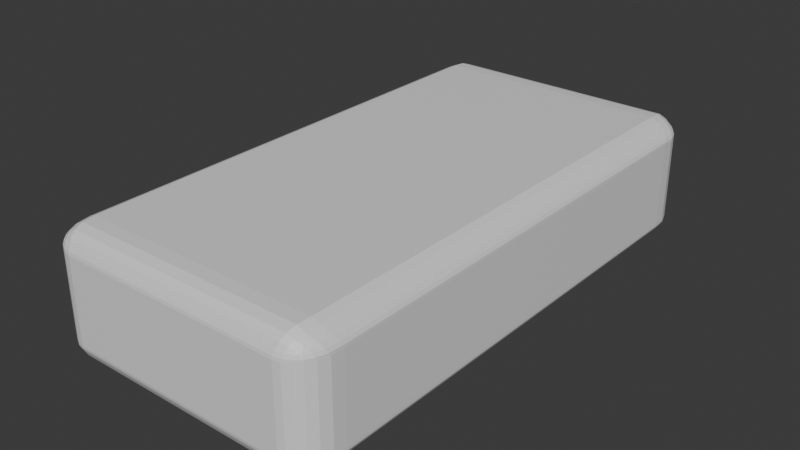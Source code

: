 # Source: CarBody.blend  (saved by Blender 4.1.24; exported with 4.5.12 LTS)
import bpy
from mathutils import Matrix  # noqa: F401  (used for matrix-valued properties, if any)

bpy.ops.wm.read_factory_settings(use_empty=True)
scene = bpy.context.scene
scene.name = 'Scene'

# ---- collections
col_collection = bpy.data.collections.new('Collection'); scene.collection.children.link(col_collection)

# ---- materials (node trees are filled in below, after node groups)
mat_material = bpy.data.materials.new('Material')
mat_material.alpha_threshold = 0.0
mat_material.use_transparent_shadow = False
mat_material.roughness = 0.5
mat_material.line_color = (0.0, 0.0, 0.0, 1.0)

# ---- material node trees
mat_material.use_nodes = True; mat_material.node_tree.nodes.clear()
_N = mat_material.node_tree.nodes; _L = mat_material.node_tree.links
n0 = _N.new('ShaderNodeOutputMaterial'); n0.name = 'Material Output'; n0.location = (300, 300)
n1 = _N.new('ShaderNodeBsdfPrincipled'); n1.name = 'Principled BSDF'; n1.location = (10, 300)
n1.inputs[3].default_value = 1.45
_L.new(n1.outputs[0], n0.inputs[0])
n0.is_active_output = True

# ---- world
world_world = bpy.data.worlds.new('World'); scene.world = world_world
world_world.use_nodes = True; world_world.node_tree.nodes.clear()
_N = world_world.node_tree.nodes; _L = world_world.node_tree.links
n0 = _N.new('ShaderNodeOutputWorld'); n0.name = 'World Output'; n0.location = (300, 300)
n1 = _N.new('ShaderNodeBackground'); n1.name = 'Background'; n1.location = (10, 300)
n1.inputs[0].default_value = (0.05088, 0.05088, 0.05088, 1.0)
_L.new(n1.outputs[0], n0.inputs[0])
n0.is_active_output = True
world_world.color = (0.05088, 0.05088, 0.05088)
world_world.use_sun_shadow = False
world_world.sun_shadow_jitter_overblur = 0.0

# ---- meshes
me_cube = bpy.data.meshes.new('Cube')
me_cube.from_pydata([(0.8649, 1.032, 0.6471), (0.9132, 0.9075, 0.9661), (1.081, 0.8725, 0.6471), (0.8683, 1.03, 0.6912), (0.8748, 1.023, 0.7503), (0.884, 1.011, 0.835), (0.9186, 1.027, 0.6471), (0.9243, 1.025, 0.6935), (0.9302, 1.018, 0.7491), (0.9375, 1.006, 0.809), (0.9705, 1.014, 0.6471), (0.9751, 1.012, 0.6927), (0.9763, 1.006, 0.743), (0.9787, 0.9962, 0.7802), (1.004, 0.9872, 0.7685), (0.9667, 0.9053, 0.9191), (1.011, 0.8993, 0.8587), (1.045, 0.8912, 0.7969), (0.9064, 0.9558, 0.9539), (0.9618, 0.9547, 0.9027), (1.007, 0.9481, 0.8441), (1.038, 0.9402, 0.7907), (0.8948, 0.9893, 0.9092), (0.9489, 0.987, 0.8645), (0.9913, 0.9788, 0.8153), (1.02, 0.9708, 0.7761), (1.077, 0.9224, 0.6471), (1.054, 0.9626, 0.6471), (1.017, 0.9929, 0.6471), (1.08, 0.8767, 0.6905), (1.074, 0.9287, 0.6922), (1.05, 0.967, 0.6913), (1.016, 0.9932, 0.6906), (1.068, 0.8832, 0.7404), (1.06, 0.9343, 0.7412), (1.038, 0.9686, 0.7356), (1.01, 0.9906, 0.7336), (0.9132, 0.9075, -0.9661), (0.8649, 1.032, -0.6471), (1.081, 0.8725, -0.6471), (0.9064, 0.9558, -0.9539), (0.8948, 0.9893, -0.9092), (0.884, 1.011, -0.835), (0.9667, 0.9053, -0.9191), (0.9613, 0.9551, -0.9031), (0.9486, 0.987, -0.8648), (0.9375, 1.006, -0.8092), (1.011, 0.8993, -0.8587), (1.006, 0.9483, -0.8439), (0.9913, 0.9788, -0.8153), (0.9787, 0.9962, -0.7802), (1.004, 0.9872, -0.7685), (0.9186, 1.027, -0.6471), (0.9705, 1.014, -0.6471), (1.017, 0.9929, -0.6471), (0.8683, 1.03, -0.6912), (0.9247, 1.025, -0.6931), (0.975, 1.012, -0.6924), (1.016, 0.9933, -0.6906), (0.8748, 1.023, -0.7503), (0.9305, 1.018, -0.7491), (0.9763, 1.006, -0.7429), (1.01, 0.9906, -0.7336), (1.08, 0.8767, -0.6905), (1.068, 0.8832, -0.7404), (1.045, 0.8912, -0.7969), (1.077, 0.9224, -0.6471), (1.074, 0.9284, -0.6926), (1.061, 0.9341, -0.7411), (1.038, 0.9401, -0.7905), (1.054, 0.9626, -0.6471), (1.049, 0.9671, -0.6916), (1.038, 0.9686, -0.7357), (1.02, 0.9708, -0.7761), (1.081, -0.8725, 0.6471), (0.9132, -0.9075, 0.9661), (0.8649, -1.032, 0.6471), (1.08, -0.8767, 0.6905), (1.068, -0.8832, 0.7404), (1.045, -0.8912, 0.7969), (1.077, -0.9224, 0.6471), (1.074, -0.9284, 0.6926), (1.061, -0.9341, 0.7411), (1.038, -0.9401, 0.7905), (1.054, -0.9626, 0.6471), (1.049, -0.9671, 0.6916), (1.038, -0.9686, 0.7357), (1.02, -0.9708, 0.7761), (1.004, -0.9872, 0.7685), (0.9064, -0.9558, 0.9539), (0.8948, -0.9893, 0.9092), (0.884, -1.011, 0.835), (0.9667, -0.9053, 0.9191), (0.9613, -0.9551, 0.9031), (0.9486, -0.987, 0.8648), (0.9375, -1.006, 0.8092), (1.011, -0.8993, 0.8587), (1.006, -0.9483, 0.8439), (0.9913, -0.9788, 0.8153), (0.9787, -0.9962, 0.7802), (0.9186, -1.027, 0.6471), (0.9705, -1.014, 0.6471), (1.017, -0.9929, 0.6471), (0.8683, -1.03, 0.6912), (0.9247, -1.025, 0.6931), (0.975, -1.012, 0.6924), (1.016, -0.9933, 0.6906), (0.8748, -1.023, 0.7503), (0.9305, -1.018, 0.7491), (0.9763, -1.006, 0.7429), (1.01, -0.9906, 0.7336), (1.081, -0.8725, -0.6471), (0.8649, -1.032, -0.6471), (0.9132, -0.9075, -0.9661), (1.077, -0.9224, -0.6471), (1.054, -0.9626, -0.6471), (1.017, -0.9929, -0.6471), (1.08, -0.8767, -0.6905), (1.074, -0.9287, -0.6922), (1.05, -0.967, -0.6913), (1.016, -0.9932, -0.6906), (1.068, -0.8832, -0.7404), (1.06, -0.9343, -0.7412), (1.038, -0.9686, -0.7356), (1.01, -0.9906, -0.7336), (1.004, -0.9872, -0.7685), (0.8683, -1.03, -0.6912), (0.8748, -1.023, -0.7503), (0.884, -1.011, -0.835), (0.9186, -1.027, -0.6471), (0.9243, -1.025, -0.6935), (0.9302, -1.018, -0.7491), (0.9375, -1.006, -0.809), (0.9705, -1.014, -0.6471), (0.9751, -1.012, -0.6927), (0.9763, -1.006, -0.743), (0.9787, -0.9962, -0.7802), (0.9667, -0.9053, -0.9191), (1.011, -0.8993, -0.8587), (1.045, -0.8912, -0.7969), (0.9064, -0.9558, -0.9539), (0.9618, -0.9547, -0.9027), (1.007, -0.9481, -0.8441), (1.038, -0.9402, -0.7907), (0.8948, -0.9893, -0.9092), (0.9489, -0.987, -0.8645), (0.9913, -0.9788, -0.8153), (1.02, -0.9708, -0.7761), (-0.8649, 1.032, 0.6471), (-1.081, 0.8725, 0.6471), (-0.9132, 0.9075, 0.9661), (-0.9186, 1.027, 0.6471), (-0.9705, 1.014, 0.6471), (-1.017, 0.9929, 0.6471), (-0.8683, 1.03, 0.6912), (-0.9247, 1.025, 0.6931), (-0.975, 1.012, 0.6924), (-1.016, 0.9933, 0.6906), (-0.8748, 1.023, 0.7503), (-0.9305, 1.018, 0.7491), (-0.9763, 1.006, 0.7429), (-1.01, 0.9906, 0.7336), (-1.004, 0.9872, 0.7685), (-1.08, 0.8767, 0.6905), (-1.068, 0.8832, 0.7404), (-1.045, 0.8912, 0.7969), (-1.077, 0.9224, 0.6471), (-1.074, 0.9284, 0.6926), (-1.061, 0.9341, 0.7411), (-1.038, 0.9401, 0.7905), (-1.054, 0.9626, 0.6471), (-1.049, 0.9671, 0.6916), (-1.038, 0.9686, 0.7357), (-1.02, 0.9708, 0.7761), (-0.9064, 0.9558, 0.9539), (-0.8948, 0.9893, 0.9092), (-0.884, 1.011, 0.835), (-0.9667, 0.9053, 0.9191), (-0.9613, 0.9551, 0.9031), (-0.9486, 0.987, 0.8648), (-0.9375, 1.006, 0.8092), (-1.011, 0.8993, 0.8587), (-1.006, 0.9483, 0.8439), (-0.9913, 0.9788, 0.8153), (-0.9787, 0.9962, 0.7802), (-1.081, 0.8725, -0.6471), (-0.8649, 1.032, -0.6471), (-0.9132, 0.9075, -0.9661), (-1.077, 0.9224, -0.6471), (-1.054, 0.9626, -0.6471), (-1.017, 0.9929, -0.6471), (-1.08, 0.8767, -0.6905), (-1.074, 0.9287, -0.6922), (-1.05, 0.967, -0.6913), (-1.016, 0.9932, -0.6906), (-1.068, 0.8832, -0.7404), (-1.06, 0.9343, -0.7412), (-1.038, 0.9686, -0.7356), (-1.01, 0.9906, -0.7336), (-1.004, 0.9872, -0.7685), (-0.8683, 1.03, -0.6912), (-0.8748, 1.023, -0.7503), (-0.884, 1.011, -0.835), (-0.9186, 1.027, -0.6471), (-0.9243, 1.025, -0.6935), (-0.9302, 1.018, -0.7491), (-0.9375, 1.006, -0.809), (-0.9705, 1.014, -0.6471), (-0.9751, 1.012, -0.6927), (-0.9763, 1.006, -0.743), (-0.9787, 0.9962, -0.7802), (-0.9667, 0.9053, -0.9191), (-1.011, 0.8993, -0.8587), (-1.045, 0.8912, -0.7969), (-0.9064, 0.9558, -0.9539), (-0.9618, 0.9547, -0.9027), (-1.007, 0.9481, -0.8441), (-1.038, 0.9402, -0.7907), (-0.8948, 0.9893, -0.9092), (-0.9489, 0.987, -0.8645), (-0.9913, 0.9788, -0.8153), (-1.02, 0.9708, -0.7761), (-1.081, -0.8725, 0.6471), (-0.8649, -1.032, 0.6471), (-0.9132, -0.9075, 0.9661), (-1.077, -0.9224, 0.6471), (-1.054, -0.9626, 0.6471), (-1.017, -0.9929, 0.6471), (-1.08, -0.8767, 0.6905), (-1.074, -0.9287, 0.6922), (-1.05, -0.967, 0.6913), (-1.016, -0.9932, 0.6906), (-1.068, -0.8832, 0.7404), (-1.06, -0.9343, 0.7412), (-1.038, -0.9686, 0.7356), (-1.01, -0.9906, 0.7336), (-1.004, -0.9872, 0.7685), (-0.8683, -1.03, 0.6912), (-0.8748, -1.023, 0.7503), (-0.884, -1.011, 0.835), (-0.9186, -1.027, 0.6471), (-0.9243, -1.025, 0.6935), (-0.9302, -1.018, 0.7491), (-0.9375, -1.006, 0.809), (-0.9705, -1.014, 0.6471), (-0.9751, -1.012, 0.6927), (-0.9763, -1.006, 0.743), (-0.9787, -0.9962, 0.7802), (-0.9667, -0.9053, 0.9191), (-1.011, -0.8993, 0.8587), (-1.045, -0.8912, 0.7969), (-0.9064, -0.9558, 0.9539), (-0.9618, -0.9547, 0.9027), (-1.007, -0.9481, 0.8441), (-1.038, -0.9402, 0.7907), (-0.8948, -0.9893, 0.9092), (-0.9489, -0.987, 0.8645), (-0.9913, -0.9788, 0.8153), (-1.02, -0.9708, 0.7761), (-0.9132, -0.9075, -0.9661), (-0.8649, -1.032, -0.6471), (-1.081, -0.8725, -0.6471), (-0.9064, -0.9558, -0.9539), (-0.8948, -0.9893, -0.9092), (-0.884, -1.011, -0.835), (-0.9667, -0.9053, -0.9191), (-0.9613, -0.9551, -0.9031), (-0.9486, -0.987, -0.8648), (-0.9375, -1.006, -0.8092), (-1.011, -0.8993, -0.8587), (-1.006, -0.9483, -0.8439), (-0.9913, -0.9788, -0.8153), (-0.9787, -0.9962, -0.7802), (-1.004, -0.9872, -0.7685), (-0.9186, -1.027, -0.6471), (-0.9705, -1.014, -0.6471), (-1.017, -0.9929, -0.6471), (-0.8683, -1.03, -0.6912), (-0.9247, -1.025, -0.6931), (-0.975, -1.012, -0.6924), (-1.016, -0.9933, -0.6906), (-0.8748, -1.023, -0.7503), (-0.9305, -1.018, -0.7491), (-0.9763, -1.006, -0.7429), (-1.01, -0.9906, -0.7336), (-1.08, -0.8767, -0.6905), (-1.068, -0.8832, -0.7404), (-1.045, -0.8912, -0.7969), (-1.077, -0.9224, -0.6471), (-1.074, -0.9284, -0.6926), (-1.061, -0.9341, -0.7411), (-1.038, -0.9401, -0.7905), (-1.054, -0.9626, -0.6471), (-1.049, -0.9671, -0.6916), (-1.038, -0.9686, -0.7357), (-1.02, -0.9708, -0.7761)], [], [(187, 37, 113, 259), (261, 222, 149, 185), (112, 76, 223, 260), (1, 150, 224, 75), (39, 2, 74, 111), (0, 3, 7, 6), (3, 4, 8, 7), (4, 5, 9, 8), (6, 7, 11, 10), (7, 8, 12, 11), (8, 9, 13, 12), (10, 11, 32, 28), (11, 12, 36, 32), (12, 13, 14, 36), (1, 15, 19, 18), (15, 16, 20, 19), (16, 17, 21, 20), (18, 19, 23, 22), (19, 20, 24, 23), (20, 21, 25, 24), (22, 23, 9, 5), (23, 24, 13, 9), (24, 25, 14, 13), (2, 26, 30, 29), (26, 27, 31, 30), (27, 28, 32, 31), (29, 30, 34, 33), (30, 31, 35, 34), (31, 32, 36, 35), (33, 34, 21, 17), (34, 35, 25, 21), (35, 36, 14, 25), (37, 40, 44, 43), (40, 41, 45, 44), (41, 42, 46, 45), (43, 44, 48, 47), (44, 45, 49, 48), (45, 46, 50, 49), (47, 48, 69, 65), (48, 49, 73, 69), (49, 50, 51, 73), (38, 52, 56, 55), (52, 53, 57, 56), (53, 54, 58, 57), (55, 56, 60, 59), (56, 57, 61, 60), (57, 58, 62, 61), (59, 60, 46, 42), (60, 61, 50, 46), (61, 62, 51, 50), (39, 63, 67, 66), (63, 64, 68, 67), (64, 65, 69, 68), (66, 67, 71, 70), (67, 68, 72, 71), (68, 69, 73, 72), (70, 71, 58, 54), (71, 72, 62, 58), (72, 73, 51, 62), (74, 77, 81, 80), (77, 78, 82, 81), (78, 79, 83, 82), (80, 81, 85, 84), (81, 82, 86, 85), (82, 83, 87, 86), (84, 85, 106, 102), (85, 86, 110, 106), (86, 87, 88, 110), (75, 89, 93, 92), (89, 90, 94, 93), (90, 91, 95, 94), (92, 93, 97, 96), (93, 94, 98, 97), (94, 95, 99, 98), (96, 97, 83, 79), (97, 98, 87, 83), (98, 99, 88, 87), (76, 100, 104, 103), (100, 101, 105, 104), (101, 102, 106, 105), (103, 104, 108, 107), (104, 105, 109, 108), (105, 106, 110, 109), (107, 108, 95, 91), (108, 109, 99, 95), (109, 110, 88, 99), (111, 114, 118, 117), (114, 115, 119, 118), (115, 116, 120, 119), (117, 118, 122, 121), (118, 119, 123, 122), (119, 120, 124, 123), (121, 122, 143, 139), (122, 123, 147, 143), (123, 124, 125, 147), (112, 126, 130, 129), (126, 127, 131, 130), (127, 128, 132, 131), (129, 130, 134, 133), (130, 131, 135, 134), (131, 132, 136, 135), (133, 134, 120, 116), (134, 135, 124, 120), (135, 136, 125, 124), (113, 137, 141, 140), (137, 138, 142, 141), (138, 139, 143, 142), (140, 141, 145, 144), (141, 142, 146, 145), (142, 143, 147, 146), (144, 145, 132, 128), (145, 146, 136, 132), (146, 147, 125, 136), (148, 151, 155, 154), (151, 152, 156, 155), (152, 153, 157, 156), (154, 155, 159, 158), (155, 156, 160, 159), (156, 157, 161, 160), (158, 159, 180, 176), (159, 160, 184, 180), (160, 161, 162, 184), (149, 163, 167, 166), (163, 164, 168, 167), (164, 165, 169, 168), (166, 167, 171, 170), (167, 168, 172, 171), (168, 169, 173, 172), (170, 171, 157, 153), (171, 172, 161, 157), (172, 173, 162, 161), (150, 174, 178, 177), (174, 175, 179, 178), (175, 176, 180, 179), (177, 178, 182, 181), (178, 179, 183, 182), (179, 180, 184, 183), (181, 182, 169, 165), (182, 183, 173, 169), (183, 184, 162, 173), (185, 188, 192, 191), (188, 189, 193, 192), (189, 190, 194, 193), (191, 192, 196, 195), (192, 193, 197, 196), (193, 194, 198, 197), (195, 196, 217, 213), (196, 197, 221, 217), (197, 198, 199, 221), (186, 200, 204, 203), (200, 201, 205, 204), (201, 202, 206, 205), (203, 204, 208, 207), (204, 205, 209, 208), (205, 206, 210, 209), (207, 208, 194, 190), (208, 209, 198, 194), (209, 210, 199, 198), (187, 211, 215, 214), (211, 212, 216, 215), (212, 213, 217, 216), (214, 215, 219, 218), (215, 216, 220, 219), (216, 217, 221, 220), (218, 219, 206, 202), (219, 220, 210, 206), (220, 221, 199, 210), (222, 225, 229, 228), (225, 226, 230, 229), (226, 227, 231, 230), (228, 229, 233, 232), (229, 230, 234, 233), (230, 231, 235, 234), (232, 233, 254, 250), (233, 234, 258, 254), (234, 235, 236, 258), (223, 237, 241, 240), (237, 238, 242, 241), (238, 239, 243, 242), (240, 241, 245, 244), (241, 242, 246, 245), (242, 243, 247, 246), (244, 245, 231, 227), (245, 246, 235, 231), (246, 247, 236, 235), (224, 248, 252, 251), (248, 249, 253, 252), (249, 250, 254, 253), (251, 252, 256, 255), (252, 253, 257, 256), (253, 254, 258, 257), (255, 256, 243, 239), (256, 257, 247, 243), (257, 258, 236, 247), (259, 262, 266, 265), (262, 263, 267, 266), (263, 264, 268, 267), (265, 266, 270, 269), (266, 267, 271, 270), (267, 268, 272, 271), (269, 270, 291, 287), (270, 271, 295, 291), (271, 272, 273, 295), (260, 274, 278, 277), (274, 275, 279, 278), (275, 276, 280, 279), (277, 278, 282, 281), (278, 279, 283, 282), (279, 280, 284, 283), (281, 282, 268, 264), (282, 283, 272, 268), (283, 284, 273, 272), (261, 285, 289, 288), (285, 286, 290, 289), (286, 287, 291, 290), (288, 289, 293, 292), (289, 290, 294, 293), (290, 291, 295, 294), (292, 293, 280, 276), (293, 294, 284, 280), (294, 295, 273, 284), (187, 259, 265, 211), (211, 265, 269, 212), (212, 269, 287, 213), (213, 287, 286, 195), (195, 286, 285, 191), (191, 285, 261, 185), (37, 187, 214, 40), (40, 214, 218, 41), (41, 218, 202, 42), (42, 202, 201, 59), (59, 201, 200, 55), (55, 200, 186, 38), (2, 39, 66, 26), (26, 66, 70, 27), (27, 70, 54, 28), (28, 54, 53, 10), (10, 53, 52, 6), (6, 52, 38, 0), (260, 223, 240, 274), (274, 240, 244, 275), (275, 244, 227, 276), (276, 227, 226, 292), (292, 226, 225, 288), (288, 225, 222, 261), (76, 112, 129, 100), (100, 129, 133, 101), (101, 133, 116, 102), (102, 116, 115, 84), (84, 115, 114, 80), (80, 114, 111, 74), (148, 186, 203, 151), (151, 203, 207, 152), (152, 207, 190, 153), (153, 190, 189, 170), (170, 189, 188, 166), (166, 188, 185, 149), (75, 224, 251, 89), (89, 251, 255, 90), (90, 255, 239, 91), (91, 239, 238, 107), (107, 238, 237, 103), (103, 237, 223, 76), (1, 75, 92, 15), (15, 92, 96, 16), (16, 96, 79, 17), (17, 79, 78, 33), (33, 78, 77, 29), (29, 77, 74, 2), (259, 113, 140, 262), (262, 140, 144, 263), (263, 144, 128, 264), (264, 128, 127, 281), (281, 127, 126, 277), (277, 126, 112, 260), (224, 150, 177, 248), (248, 177, 181, 249), (249, 181, 165, 250), (250, 165, 164, 232), (232, 164, 163, 228), (228, 163, 149, 222), (150, 1, 18, 174), (174, 18, 22, 175), (175, 22, 5, 176), (176, 5, 4, 158), (158, 4, 3, 154), (154, 3, 0, 148), (113, 37, 43, 137), (137, 43, 47, 138), (138, 47, 65, 139), (139, 65, 64, 121), (121, 64, 63, 117), (117, 63, 39, 111), (186, 148, 0, 38)])
_uv = me_cube.uv_layers.new(name='UVMap')
_uv.uv.foreach_set('vector', [0.1489, 0.5239, 0.3511, 0.5239, 0.3511, 0.7261, 0.1489, 0.7261, 0.3989, 0.02391, 0.6011, 0.02391, 0.6011, 0.2261, 0.3989, 0.2261, 0.3989, 0.7739, 0.6011, 0.7739, 0.6011, 0.9761, 0.3989, 0.9761, 0.6489, 0.5239, 0.8511, 0.5239, 0.8511, 0.7261, 0.6489, 0.7261, 0.3989, 0.5239, 0.6011, 0.5239, 0.6011, 0.7261, 0.3989, 0.7261, 0.6011, 0.4761, 0.6073, 0.4761, 0.6075, 0.4825, 0.6011, 0.4823, 0.6073, 0.4761, 0.613, 0.4761, 0.6131, 0.4824, 0.6075, 0.4825, 0.613, 0.4761, 0.625, 0.4761, 0.625, 0.4822, 0.6131, 0.4824, 0.6011, 0.4823, 0.6075, 0.4825, 0.6074, 0.4881, 0.6011, 0.488, 0.6075, 0.4825, 0.6131, 0.4824, 0.6125, 0.4875, 0.6074, 0.4881, 0.6131, 0.4824, 0.625, 0.4822, 0.625, 0.487, 0.6125, 0.4875, 0.6011, 0.488, 0.6074, 0.4881, 0.6072, 0.5, 0.6011, 0.5, 0.6074, 0.4881, 0.6125, 0.4875, 0.612, 0.5, 0.6072, 0.5, 0.6125, 0.4875, 0.625, 0.487, 0.6216, 0.5, 0.612, 0.5, 0.6489, 0.5239, 0.6427, 0.5239, 0.6425, 0.5175, 0.6489, 0.5177, 0.6427, 0.5239, 0.637, 0.5239, 0.6369, 0.5176, 0.6425, 0.5175, 0.637, 0.5239, 0.625, 0.5239, 0.625, 0.5178, 0.6369, 0.5176, 0.6489, 0.5177, 0.6425, 0.5175, 0.6426, 0.5119, 0.6489, 0.512, 0.6425, 0.5175, 0.6369, 0.5176, 0.6375, 0.5125, 0.6426, 0.5119, 0.6369, 0.5176, 0.625, 0.5178, 0.625, 0.513, 0.6375, 0.5125, 0.6489, 0.512, 0.6426, 0.5119, 0.6428, 0.5, 0.6489, 0.5, 0.6426, 0.5119, 0.6375, 0.5125, 0.638, 0.5, 0.6428, 0.5, 0.6375, 0.5125, 0.625, 0.513, 0.6216, 0.5, 0.638, 0.5, 0.6011, 0.5239, 0.6011, 0.5177, 0.6075, 0.5175, 0.6073, 0.5239, 0.6011, 0.5177, 0.6011, 0.512, 0.6074, 0.5119, 0.6075, 0.5175, 0.6011, 0.512, 0.6011, 0.5, 0.6072, 0.5, 0.6074, 0.5119, 0.6073, 0.5239, 0.6075, 0.5175, 0.6131, 0.5176, 0.613, 0.5239, 0.6075, 0.5175, 0.6074, 0.5119, 0.6125, 0.5125, 0.6131, 0.5176, 0.6074, 0.5119, 0.6072, 0.5, 0.612, 0.5, 0.6125, 0.5125, 0.613, 0.5239, 0.6131, 0.5176, 0.625, 0.5178, 0.625, 0.5239, 0.6131, 0.5176, 0.6125, 0.5125, 0.625, 0.513, 0.625, 0.5178, 0.6125, 0.5125, 0.612, 0.5, 0.6216, 0.5, 0.625, 0.513, 0.3511, 0.5239, 0.3511, 0.5177, 0.3575, 0.5175, 0.3573, 0.5239, 0.3511, 0.5177, 0.3511, 0.512, 0.3574, 0.5119, 0.3575, 0.5175, 0.3511, 0.512, 0.3511, 0.5, 0.3572, 0.5, 0.3574, 0.5119, 0.3573, 0.5239, 0.3575, 0.5175, 0.3631, 0.5176, 0.363, 0.5239, 0.3575, 0.5175, 0.3574, 0.5119, 0.3625, 0.5125, 0.3631, 0.5176, 0.3574, 0.5119, 0.3572, 0.5, 0.362, 0.5, 0.3625, 0.5125, 0.363, 0.5239, 0.3631, 0.5176, 0.375, 0.5178, 0.375, 0.5239, 0.3631, 0.5176, 0.3625, 0.5125, 0.375, 0.513, 0.375, 0.5178, 0.3625, 0.5125, 0.362, 0.5, 0.375, 0.5034, 0.375, 0.513, 0.3989, 0.4761, 0.3989, 0.4823, 0.3925, 0.4825, 0.3927, 0.4761, 0.3989, 0.4823, 0.3989, 0.488, 0.3926, 0.4881, 0.3925, 0.4825, 0.3989, 0.488, 0.3989, 0.5, 0.3928, 0.5, 0.3926, 0.4881, 0.3927, 0.4761, 0.3925, 0.4825, 0.3869, 0.4824, 0.387, 0.4761, 0.3925, 0.4825, 0.3926, 0.4881, 0.3875, 0.4875, 0.3869, 0.4824, 0.3926, 0.4881, 0.3928, 0.5, 0.388, 0.5, 0.3875, 0.4875, 0.387, 0.4761, 0.3869, 0.4824, 0.375, 0.4822, 0.375, 0.4761, 0.3869, 0.4824, 0.3875, 0.4875, 0.375, 0.487, 0.375, 0.4822, 0.3875, 0.4875, 0.388, 0.5, 0.375, 0.5034, 0.375, 0.487, 0.3989, 0.5239, 0.3927, 0.5239, 0.3925, 0.5175, 0.3989, 0.5177, 0.3927, 0.5239, 0.387, 0.5239, 0.3869, 0.5176, 0.3925, 0.5175, 0.387, 0.5239, 0.375, 0.5239, 0.375, 0.5178, 0.3869, 0.5176, 0.3989, 0.5177, 0.3925, 0.5175, 0.3926, 0.5119, 0.3989, 0.512, 0.3925, 0.5175, 0.3869, 0.5176, 0.3875, 0.5125, 0.3926, 0.5119, 0.3869, 0.5176, 0.375, 0.5178, 0.375, 0.513, 0.3875, 0.5125, 0.3989, 0.512, 0.3926, 0.5119, 0.3928, 0.5, 0.3989, 0.5, 0.3926, 0.5119, 0.3875, 0.5125, 0.388, 0.5, 0.3928, 0.5, 0.3875, 0.5125, 0.375, 0.513, 0.375, 0.5034, 0.388, 0.5, 0.6011, 0.7261, 0.6073, 0.7261, 0.6075, 0.7325, 0.6011, 0.7323, 0.6073, 0.7261, 0.613, 0.7261, 0.6131, 0.7324, 0.6075, 0.7325, 0.613, 0.7261, 0.625, 0.7261, 0.625, 0.7322, 0.6131, 0.7324, 0.6011, 0.7323, 0.6075, 0.7325, 0.6074, 0.7381, 0.6011, 0.738, 0.6075, 0.7325, 0.6131, 0.7324, 0.6125, 0.7375, 0.6074, 0.7381, 0.6131, 0.7324, 0.625, 0.7322, 0.625, 0.737, 0.6125, 0.7375, 0.6011, 0.738, 0.6074, 0.7381, 0.6072, 0.75, 0.6011, 0.75, 0.6074, 0.7381, 0.6125, 0.7375, 0.612, 0.75, 0.6072, 0.75, 0.6125, 0.7375, 0.625, 0.737, 0.625, 0.7466, 0.612, 0.75, 0.6489, 0.7261, 0.6489, 0.7323, 0.6425, 0.7325, 0.6427, 0.7261, 0.6489, 0.7323, 0.6489, 0.738, 0.6426, 0.7381, 0.6425, 0.7325, 0.6489, 0.738, 0.6489, 0.75, 0.6428, 0.75, 0.6426, 0.7381, 0.6427, 0.7261, 0.6425, 0.7325, 0.6369, 0.7324, 0.637, 0.7261, 0.6425, 0.7325, 0.6426, 0.7381, 0.6375, 0.7375, 0.6369, 0.7324, 0.6426, 0.7381, 0.6428, 0.75, 0.638, 0.75, 0.6375, 0.7375, 0.637, 0.7261, 0.6369, 0.7324, 0.625, 0.7322, 0.625, 0.7261, 0.6369, 0.7324, 0.6375, 0.7375, 0.625, 0.737, 0.625, 0.7322, 0.6375, 0.7375, 0.638, 0.75, 0.625, 0.7466, 0.625, 0.737, 0.6011, 0.7739, 0.6011, 0.7677, 0.6075, 0.7675, 0.6073, 0.7739, 0.6011, 0.7677, 0.6011, 0.762, 0.6074, 0.7619, 0.6075, 0.7675, 0.6011, 0.762, 0.6011, 0.75, 0.6072, 0.75, 0.6074, 0.7619, 0.6073, 0.7739, 0.6075, 0.7675, 0.6131, 0.7676, 0.613, 0.7739, 0.6075, 0.7675, 0.6074, 0.7619, 0.6125, 0.7625, 0.6131, 0.7676, 0.6074, 0.7619, 0.6072, 0.75, 0.612, 0.75, 0.6125, 0.7625, 0.613, 0.7739, 0.6131, 0.7676, 0.625, 0.7678, 0.625, 0.7739, 0.6131, 0.7676, 0.6125, 0.7625, 0.625, 0.763, 0.625, 0.7678, 0.6125, 0.7625, 0.612, 0.75, 0.625, 0.7466, 0.625, 0.763, 0.3989, 0.7261, 0.3989, 0.7323, 0.3925, 0.7325, 0.3927, 0.7261, 0.3989, 0.7323, 0.3989, 0.738, 0.3926, 0.7381, 0.3925, 0.7325, 0.3989, 0.738, 0.3989, 0.75, 0.3928, 0.75, 0.3926, 0.7381, 0.3927, 0.7261, 0.3925, 0.7325, 0.3869, 0.7324, 0.387, 0.7261, 0.3925, 0.7325, 0.3926, 0.7381, 0.3875, 0.7375, 0.3869, 0.7324, 0.3926, 0.7381, 0.3928, 0.75, 0.388, 0.75, 0.3875, 0.7375, 0.387, 0.7261, 0.3869, 0.7324, 0.375, 0.7322, 0.375, 0.7261, 0.3869, 0.7324, 0.3875, 0.7375, 0.375, 0.737, 0.375, 0.7322, 0.3875, 0.7375, 0.388, 0.75, 0.3784, 0.75, 0.375, 0.737, 0.3989, 0.7739, 0.3927, 0.7739, 0.3925, 0.7675, 0.3989, 0.7677, 0.3927, 0.7739, 0.387, 0.7739, 0.3869, 0.7676, 0.3925, 0.7675, 0.387, 0.7739, 0.375, 0.7739, 0.375, 0.7678, 0.3869, 0.7676, 0.3989, 0.7677, 0.3925, 0.7675, 0.3926, 0.7619, 0.3989, 0.762, 0.3925, 0.7675, 0.3869, 0.7676, 0.3875, 0.7625, 0.3926, 0.7619, 0.3869, 0.7676, 0.375, 0.7678, 0.375, 0.763, 0.3875, 0.7625, 0.3989, 0.762, 0.3926, 0.7619, 0.3928, 0.75, 0.3989, 0.75, 0.3926, 0.7619, 0.3875, 0.7625, 0.388, 0.75, 0.3928, 0.75, 0.3875, 0.7625, 0.375, 0.763, 0.3784, 0.75, 0.388, 0.75, 0.3511, 0.7261, 0.3573, 0.7261, 0.3575, 0.7325, 0.3511, 0.7323, 0.3573, 0.7261, 0.363, 0.7261, 0.3631, 0.7324, 0.3575, 0.7325, 0.363, 0.7261, 0.375, 0.7261, 0.375, 0.7322, 0.3631, 0.7324, 0.3511, 0.7323, 0.3575, 0.7325, 0.3574, 0.7381, 0.3511, 0.738, 0.3575, 0.7325, 0.3631, 0.7324, 0.3625, 0.7375, 0.3574, 0.7381, 0.3631, 0.7324, 0.375, 0.7322, 0.375, 0.737, 0.3625, 0.7375, 0.3511, 0.738, 0.3574, 0.7381, 0.3572, 0.75, 0.3511, 0.75, 0.3574, 0.7381, 0.3625, 0.7375, 0.362, 0.75, 0.3572, 0.75, 0.3625, 0.7375, 0.375, 0.737, 0.3784, 0.75, 0.362, 0.75, 0.6011, 0.2739, 0.6011, 0.2677, 0.6075, 0.2675, 0.6073, 0.2739, 0.6011, 0.2677, 0.6011, 0.262, 0.6074, 0.2619, 0.6075, 0.2675, 0.6011, 0.262, 0.6011, 0.25, 0.6072, 0.25, 0.6074, 0.2619, 0.6073, 0.2739, 0.6075, 0.2675, 0.6131, 0.2676, 0.613, 0.2739, 0.6075, 0.2675, 0.6074, 0.2619, 0.6125, 0.2625, 0.6131, 0.2676, 0.6074, 0.2619, 0.6072, 0.25, 0.612, 0.25, 0.6125, 0.2625, 0.613, 0.2739, 0.6131, 0.2676, 0.625, 0.2678, 0.625, 0.2739, 0.6131, 0.2676, 0.6125, 0.2625, 0.625, 0.263, 0.625, 0.2678, 0.6125, 0.2625, 0.612, 0.25, 0.6149, 0.25, 0.625, 0.263, 0.6011, 0.2261, 0.6073, 0.2261, 0.6075, 0.2325, 0.6011, 0.2323, 0.6073, 0.2261, 0.613, 0.2261, 0.6131, 0.2324, 0.6075, 0.2325, 0.613, 0.2261, 0.625, 0.2261, 0.625, 0.2322, 0.6131, 0.2324, 0.6011, 0.2323, 0.6075, 0.2325, 0.6074, 0.2381, 0.6011, 0.238, 0.6075, 0.2325, 0.6131, 0.2324, 0.6125, 0.2375, 0.6074, 0.2381, 0.6131, 0.2324, 0.625, 0.2322, 0.625, 0.237, 0.6125, 0.2375, 0.6011, 0.238, 0.6074, 0.2381, 0.6072, 0.25, 0.6011, 0.25, 0.6074, 0.2381, 0.6125, 0.2375, 0.612, 0.25, 0.6072, 0.25, 0.6125, 0.2375, 0.625, 0.237, 0.625, 0.2399, 0.612, 0.25, 0.8511, 0.5239, 0.8511, 0.5177, 0.8575, 0.5175, 0.8573, 0.5239, 0.8511, 0.5177, 0.8511, 0.512, 0.8574, 0.5119, 0.8575, 0.5175, 0.8511, 0.512, 0.8511, 0.5, 0.8572, 0.5, 0.8574, 0.5119, 0.8573, 0.5239, 0.8575, 0.5175, 0.8631, 0.5176, 0.863, 0.5239, 0.8575, 0.5175, 0.8574, 0.5119, 0.8625, 0.5125, 0.8631, 0.5176, 0.8574, 0.5119, 0.8572, 0.5, 0.862, 0.5, 0.8625, 0.5125, 0.863, 0.5239, 0.8631, 0.5176, 0.875, 0.5178, 0.875, 0.5239, 0.8631, 0.5176, 0.8625, 0.5125, 0.875, 0.513, 0.875, 0.5178, 0.8625, 0.5125, 0.862, 0.5, 0.8649, 0.5, 0.875, 0.513, 0.3989, 0.2261, 0.3989, 0.2323, 0.3925, 0.2325, 0.3927, 0.2261, 0.3989, 0.2323, 0.3989, 0.238, 0.3926, 0.2381, 0.3925, 0.2325, 0.3989, 0.238, 0.3989, 0.25, 0.3928, 0.25, 0.3926, 0.2381, 0.3927, 0.2261, 0.3925, 0.2325, 0.3869, 0.2324, 0.387, 0.2261, 0.3925, 0.2325, 0.3926, 0.2381, 0.3875, 0.2375, 0.3869, 0.2324, 0.3926, 0.2381, 0.3928, 0.25, 0.388, 0.25, 0.3875, 0.2375, 0.387, 0.2261, 0.3869, 0.2324, 0.375, 0.2322, 0.375, 0.2261, 0.3869, 0.2324, 0.3875, 0.2375, 0.375, 0.237, 0.375, 0.2322, 0.3875, 0.2375, 0.388, 0.25, 0.3851, 0.25, 0.375, 0.237, 0.3989, 0.2739, 0.3927, 0.2739, 0.3925, 0.2675, 0.3989, 0.2677, 0.3927, 0.2739, 0.387, 0.2739, 0.3869, 0.2676, 0.3925, 0.2675, 0.387, 0.2739, 0.375, 0.2739, 0.375, 0.2678, 0.3869, 0.2676, 0.3989, 0.2677, 0.3925, 0.2675, 0.3926, 0.2619, 0.3989, 0.262, 0.3925, 0.2675, 0.3869, 0.2676, 0.3875, 0.2625, 0.3926, 0.2619, 0.3869, 0.2676, 0.375, 0.2678, 0.375, 0.263, 0.3875, 0.2625, 0.3989, 0.262, 0.3926, 0.2619, 0.3928, 0.25, 0.3989, 0.25, 0.3926, 0.2619, 0.3875, 0.2625, 0.388, 0.25, 0.3928, 0.25, 0.3875, 0.2625, 0.375, 0.263, 0.375, 0.2601, 0.388, 0.25, 0.1489, 0.5239, 0.1427, 0.5239, 0.1425, 0.5175, 0.1489, 0.5177, 0.1427, 0.5239, 0.137, 0.5239, 0.1369, 0.5176, 0.1425, 0.5175, 0.137, 0.5239, 0.125, 0.5239, 0.125, 0.5178, 0.1369, 0.5176, 0.1489, 0.5177, 0.1425, 0.5175, 0.1426, 0.5119, 0.1489, 0.512, 0.1425, 0.5175, 0.1369, 0.5176, 0.1375, 0.5125, 0.1426, 0.5119, 0.1369, 0.5176, 0.125, 0.5178, 0.125, 0.513, 0.1375, 0.5125, 0.1489, 0.512, 0.1426, 0.5119, 0.1428, 0.5, 0.1489, 0.5, 0.1426, 0.5119, 0.1375, 0.5125, 0.138, 0.5, 0.1428, 0.5, 0.1375, 0.5125, 0.125, 0.513, 0.125, 0.5101, 0.138, 0.5, 0.6011, 0.02391, 0.6011, 0.01773, 0.6075, 0.01748, 0.6073, 0.02391, 0.6011, 0.01773, 0.6011, 0.01196, 0.6074, 0.01192, 0.6075, 0.01748, 0.6011, 0.01196, 0.6011, 0.0, 0.6072, 0.0, 0.6074, 0.01192, 0.6073, 0.02391, 0.6075, 0.01748, 0.6131, 0.0176, 0.613, 0.02391, 0.6075, 0.01748, 0.6074, 0.01192, 0.6125, 0.01252, 0.6131, 0.0176, 0.6074, 0.01192, 0.6072, 0.0, 0.612, 0.0, 0.6125, 0.01252, 0.613, 0.02391, 0.6131, 0.0176, 0.625, 0.01776, 0.625, 0.02391, 0.6131, 0.0176, 0.6125, 0.01252, 0.625, 0.01302, 0.625, 0.01776, 0.6125, 0.01252, 0.612, 0.0, 0.6149, 0.0, 0.625, 0.01302, 0.6011, 0.9761, 0.6073, 0.9761, 0.6075, 0.9825, 0.6011, 0.9823, 0.6073, 0.9761, 0.613, 0.9761, 0.6131, 0.9824, 0.6075, 0.9825, 0.613, 0.9761, 0.625, 0.9761, 0.625, 0.9822, 0.6131, 0.9824, 0.6011, 0.9823, 0.6075, 0.9825, 0.6074, 0.9881, 0.6011, 0.988, 0.6075, 0.9825, 0.6131, 0.9824, 0.6125, 0.9875, 0.6074, 0.9881, 0.6131, 0.9824, 0.625, 0.9822, 0.625, 0.987, 0.6125, 0.9875, 0.6011, 0.988, 0.6074, 0.9881, 0.6072, 1.0, 0.6011, 1.0, 0.6074, 0.9881, 0.6125, 0.9875, 0.612, 1.0, 0.6072, 1.0, 0.6125, 0.9875, 0.625, 0.987, 0.625, 0.9899, 0.612, 1.0, 0.8511, 0.7261, 0.8573, 0.7261, 0.8575, 0.7325, 0.8511, 0.7323, 0.8573, 0.7261, 0.863, 0.7261, 0.8631, 0.7324, 0.8575, 0.7325, 0.863, 0.7261, 0.875, 0.7261, 0.875, 0.7322, 0.8631, 0.7324, 0.8511, 0.7323, 0.8575, 0.7325, 0.8574, 0.7381, 0.8511, 0.738, 0.8575, 0.7325, 0.8631, 0.7324, 0.8625, 0.7375, 0.8574, 0.7381, 0.8631, 0.7324, 0.875, 0.7322, 0.875, 0.737, 0.8625, 0.7375, 0.8511, 0.738, 0.8574, 0.7381, 0.8572, 0.75, 0.8511, 0.75, 0.8574, 0.7381, 0.8625, 0.7375, 0.862, 0.75, 0.8572, 0.75, 0.8625, 0.7375, 0.875, 0.737, 0.875, 0.7399, 0.862, 0.75, 0.1489, 0.7261, 0.1489, 0.7323, 0.1425, 0.7325, 0.1427, 0.7261, 0.1489, 0.7323, 0.1489, 0.738, 0.1426, 0.7381, 0.1425, 0.7325, 0.1489, 0.738, 0.1489, 0.75, 0.1428, 0.75, 0.1426, 0.7381, 0.1427, 0.7261, 0.1425, 0.7325, 0.1369, 0.7324, 0.137, 0.7261, 0.1425, 0.7325, 0.1426, 0.7381, 0.1375, 0.7375, 0.1369, 0.7324, 0.1426, 0.7381, 0.1428, 0.75, 0.138, 0.75, 0.1375, 0.7375, 0.137, 0.7261, 0.1369, 0.7324, 0.125, 0.7322, 0.125, 0.7261, 0.1369, 0.7324, 0.1375, 0.7375, 0.125, 0.737, 0.125, 0.7322, 0.1375, 0.7375, 0.138, 0.75, 0.1351, 0.75, 0.125, 0.737, 0.3989, 0.9761, 0.3989, 0.9823, 0.3925, 0.9825, 0.3927, 0.9761, 0.3989, 0.9823, 0.3989, 0.988, 0.3926, 0.9881, 0.3925, 0.9825, 0.3989, 0.988, 0.3989, 1.0, 0.3928, 1.0, 0.3926, 0.9881, 0.3927, 0.9761, 0.3925, 0.9825, 0.3869, 0.9824, 0.387, 0.9761, 0.3925, 0.9825, 0.3926, 0.9881, 0.3875, 0.9875, 0.3869, 0.9824, 0.3926, 0.9881, 0.3928, 1.0, 0.388, 1.0, 0.3875, 0.9875, 0.387, 0.9761, 0.3869, 0.9824, 0.375, 0.9822, 0.375, 0.9761, 0.3869, 0.9824, 0.3875, 0.9875, 0.375, 0.987, 0.375, 0.9822, 0.3875, 0.9875, 0.388, 1.0, 0.3851, 1.0, 0.375, 0.987, 0.3989, 0.02391, 0.3927, 0.02391, 0.3925, 0.01753, 0.3989, 0.01773, 0.3927, 0.02391, 0.387, 0.02391, 0.3869, 0.01764, 0.3925, 0.01753, 0.387, 0.02391, 0.375, 0.02391, 0.375, 0.01776, 0.3869, 0.01764, 0.3989, 0.01773, 0.3925, 0.01753, 0.3926, 0.01191, 0.3989, 0.01196, 0.3925, 0.01753, 0.3869, 0.01764, 0.3875, 0.01252, 0.3926, 0.01191, 0.3869, 0.01764, 0.375, 0.01776, 0.375, 0.01302, 0.3875, 0.01252, 0.3989, 0.01196, 0.3926, 0.01191, 0.3928, 0.0, 0.3989, 0.0, 0.3926, 0.01191, 0.3875, 0.01252, 0.388, 0.0, 0.3928, 0.0, 0.3875, 0.01252, 0.375, 0.01302, 0.375, 0.01011, 0.388, 0.0, 0.1489, 0.5239, 0.1489, 0.7261, 0.1427, 0.7261, 0.1427, 0.5239, 0.1427, 0.5239, 0.1427, 0.7261, 0.137, 0.7261, 0.137, 0.5239, 0.137, 0.5239, 0.137, 0.7261, 0.125, 0.7261, 0.125, 0.5239, 0.375, 0.2261, 0.375, 0.02391, 0.387, 0.02391, 0.387, 0.2261, 0.387, 0.2261, 0.387, 0.02391, 0.3927, 0.02391, 0.3927, 0.2261, 0.3927, 0.2261, 0.3927, 0.02391, 0.3989, 0.02391, 0.3989, 0.2261, 0.3511, 0.5239, 0.1489, 0.5239, 0.1489, 0.5177, 0.3511, 0.5177, 0.3511, 0.5177, 0.1489, 0.5177, 0.1489, 0.512, 0.3511, 0.512, 0.3511, 0.512, 0.1489, 0.512, 0.1489, 0.5, 0.3511, 0.5, 0.375, 0.4761, 0.375, 0.2739, 0.387, 0.2739, 0.387, 0.4761, 0.387, 0.4761, 0.387, 0.2739, 0.3927, 0.2739, 0.3927, 0.4761, 0.3927, 0.4761, 0.3927, 0.2739, 0.3989, 0.2739, 0.3989, 0.4761, 0.6011, 0.5239, 0.3989, 0.5239, 0.3989, 0.5177, 0.6011, 0.5177, 0.6011, 0.5177, 0.3989, 0.5177, 0.3989, 0.512, 0.6011, 0.512, 0.6011, 0.512, 0.3989, 0.512, 0.3989, 0.5, 0.6011, 0.5, 0.6011, 0.5, 0.3989, 0.5, 0.3989, 0.488, 0.6011, 0.488, 0.6011, 0.488, 0.3989, 0.488, 0.3989, 0.4823, 0.6011, 0.4823, 0.6011, 0.4823, 0.3989, 0.4823, 0.3989, 0.4761, 0.6011, 0.4761, 0.3989, 0.9761, 0.6011, 0.9761, 0.6011, 0.9823, 0.3989, 0.9823, 0.3989, 0.9823, 0.6011, 0.9823, 0.6011, 0.988, 0.3989, 0.988, 0.3989, 0.988, 0.6011, 0.988, 0.6011, 1.0, 0.3989, 1.0, 0.3989, 0.0, 0.6011, 0.0, 0.6011, 0.01196, 0.3989, 0.01196, 0.3989, 0.01196, 0.6011, 0.01196, 0.6011, 0.01773, 0.3989, 0.01773, 0.3989, 0.01773, 0.6011, 0.01773, 0.6011, 0.02391, 0.3989, 0.02391, 0.6011, 0.7739, 0.3989, 0.7739, 0.3989, 0.7677, 0.6011, 0.7677, 0.6011, 0.7677, 0.3989, 0.7677, 0.3989, 0.762, 0.6011, 0.762, 0.6011, 0.762, 0.3989, 0.762, 0.3989, 0.75, 0.6011, 0.75, 0.6011, 0.75, 0.3989, 0.75, 0.3989, 0.738, 0.6011, 0.738, 0.6011, 0.738, 0.3989, 0.738, 0.3989, 0.7323, 0.6011, 0.7323, 0.6011, 0.7323, 0.3989, 0.7323, 0.3989, 0.7261, 0.6011, 0.7261, 0.6011, 0.2739, 0.3989, 0.2739, 0.3989, 0.2677, 0.6011, 0.2677, 0.6011, 0.2677, 0.3989, 0.2677, 0.3989, 0.262, 0.6011, 0.262, 0.6011, 0.262, 0.3989, 0.262, 0.3989, 0.25, 0.6011, 0.25, 0.6011, 0.25, 0.3989, 0.25, 0.3989, 0.238, 0.6011, 0.238, 0.6011, 0.238, 0.3989, 0.238, 0.3989, 0.2323, 0.6011, 0.2323, 0.6011, 0.2323, 0.3989, 0.2323, 0.3989, 0.2261, 0.6011, 0.2261, 0.6489, 0.7261, 0.8511, 0.7261, 0.8511, 0.7323, 0.6489, 0.7323, 0.6489, 0.7323, 0.8511, 0.7323, 0.8511, 0.738, 0.6489, 0.738, 0.6489, 0.738, 0.8511, 0.738, 0.8511, 0.75, 0.6489, 0.75, 0.625, 0.7739, 0.625, 0.9761, 0.613, 0.9761, 0.613, 0.7739, 0.613, 0.7739, 0.613, 0.9761, 0.6073, 0.9761, 0.6073, 0.7739, 0.6073, 0.7739, 0.6073, 0.9761, 0.6011, 0.9761, 0.6011, 0.7739, 0.6489, 0.5239, 0.6489, 0.7261, 0.6427, 0.7261, 0.6427, 0.5239, 0.6427, 0.5239, 0.6427, 0.7261, 0.637, 0.7261, 0.637, 0.5239, 0.637, 0.5239, 0.637, 0.7261, 0.625, 0.7261, 0.625, 0.5239, 0.625, 0.5239, 0.625, 0.7261, 0.613, 0.7261, 0.613, 0.5239, 0.613, 0.5239, 0.613, 0.7261, 0.6073, 0.7261, 0.6073, 0.5239, 0.6073, 0.5239, 0.6073, 0.7261, 0.6011, 0.7261, 0.6011, 0.5239, 0.1489, 0.7261, 0.3511, 0.7261, 0.3511, 0.7323, 0.1489, 0.7323, 0.1489, 0.7323, 0.3511, 0.7323, 0.3511, 0.738, 0.1489, 0.738, 0.1489, 0.738, 0.3511, 0.738, 0.3511, 0.75, 0.1489, 0.75, 0.375, 0.9761, 0.375, 0.7739, 0.387, 0.7739, 0.387, 0.9761, 0.387, 0.9761, 0.387, 0.7739, 0.3927, 0.7739, 0.3927, 0.9761, 0.3927, 0.9761, 0.3927, 0.7739, 0.3989, 0.7739, 0.3989, 0.9761, 0.8511, 0.7261, 0.8511, 0.5239, 0.8573, 0.5239, 0.8573, 0.7261, 0.8573, 0.7261, 0.8573, 0.5239, 0.863, 0.5239, 0.863, 0.7261, 0.863, 0.7261, 0.863, 0.5239, 0.875, 0.5239, 0.875, 0.7261, 0.625, 0.02391, 0.625, 0.2261, 0.613, 0.2261, 0.613, 0.02391, 0.613, 0.02391, 0.613, 0.2261, 0.6073, 0.2261, 0.6073, 0.02391, 0.6073, 0.02391, 0.6073, 0.2261, 0.6011, 0.2261, 0.6011, 0.02391, 0.8511, 0.5239, 0.6489, 0.5239, 0.6489, 0.5177, 0.8511, 0.5177, 0.8511, 0.5177, 0.6489, 0.5177, 0.6489, 0.512, 0.8511, 0.512, 0.8511, 0.512, 0.6489, 0.512, 0.6489, 0.5, 0.8511, 0.5, 0.625, 0.2739, 0.625, 0.4761, 0.613, 0.4761, 0.613, 0.2739, 0.613, 0.2739, 0.613, 0.4761, 0.6073, 0.4761, 0.6073, 0.2739, 0.6073, 0.2739, 0.6073, 0.4761, 0.6011, 0.4761, 0.6011, 0.2739, 0.3511, 0.7261, 0.3511, 0.5239, 0.3573, 0.5239, 0.3573, 0.7261, 0.3573, 0.7261, 0.3573, 0.5239, 0.363, 0.5239, 0.363, 0.7261, 0.363, 0.7261, 0.363, 0.5239, 0.375, 0.5239, 0.375, 0.7261, 0.375, 0.7261, 0.375, 0.5239, 0.387, 0.5239, 0.387, 0.7261, 0.387, 0.7261, 0.387, 0.5239, 0.3927, 0.5239, 0.3927, 0.7261, 0.3927, 0.7261, 0.3927, 0.5239, 0.3989, 0.5239, 0.3989, 0.7261, 0.3989, 0.2739, 0.6011, 0.2739, 0.6011, 0.4761, 0.3989, 0.4761])
me_cube.materials.append(mat_material)
me_cube.use_mirror_vertex_groups = False
me_cube.update()

# ---- objects
ob_cube = bpy.data.objects.new('Cube', me_cube)

# ---- transforms, parenting, visibility, modifiers, constraints
ob_cube.location = (0.0, 0.0, 0.0)
ob_cube.scale = (1.0, 2.0, 0.5)
ob_cube.lock_rotations_4d = False
ob_cube.empty_display_type = 'ARROWS'
ob_cube.lineart.crease_threshold = 0.0

# ---- collection membership
col_collection.objects.link(ob_cube)

# ---- scene / render settings (as saved in the file)
scene.frame_start = 1; scene.frame_end = 250; scene.frame_set(1)
scene.render.engine = 'BLENDER_EEVEE_NEXT'
scene.cycles.sampling_pattern = 'TABULATED_SOBOL'
scene.eevee.ray_tracing_options.trace_max_roughness = 0.0
bpy.context.view_layer.update()

# ---- added for rendering (the .blend has no active camera and no usable light): camera, sun
cam_auto = bpy.data.cameras.new('AutoCamera')
cam_auto.lens = 50.0
cam_auto.sensor_width = 36.0
cam_auto.clip_end = 1000.0
ob_auto_camera = bpy.data.objects.new('AutoCamera', cam_auto)
scene.collection.objects.link(ob_auto_camera)
ob_auto_camera.location = (4.4013, -5.28156, 3.52104)
ob_auto_camera.rotation_euler = (1.09748, -7.21219e-08, 0.694738)
scene.camera = ob_auto_camera
light_auto_sun = bpy.data.lights.new('AutoSun', 'SUN')
light_auto_sun.energy = 3.0
light_auto_sun.angle = 0.0523599
ob_auto_sun = bpy.data.objects.new('AutoSun', light_auto_sun)
scene.collection.objects.link(ob_auto_sun)
ob_auto_sun.rotation_euler = (0.872665, 0.174533, 0.523599)
bpy.context.view_layer.update()
